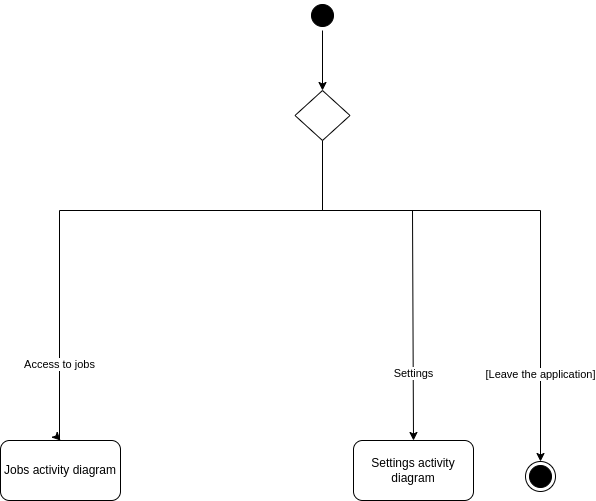

The diagram above was exported from draw.io. Its source (the exported page's mxGraphModel, read from the mxfile embedded in the PNG):
<mxGraphModel dx="1434" dy="773" grid="0" gridSize="10" guides="1" tooltips="1" connect="1" arrows="1" fold="1" page="0" pageScale="1" pageWidth="1169" pageHeight="826" background="#ffffff" math="0" shadow="0">
  <root>
    <mxCell id="0" />
    <mxCell id="1" parent="0" />
    <mxCell id="uYhUsIYlOD1HndWNPaIj-68" style="edgeStyle=orthogonalEdgeStyle;rounded=0;orthogonalLoop=1;jettySize=auto;html=1;exitX=0.5;exitY=1;exitDx=0;exitDy=0;entryX=0.5;entryY=0;entryDx=0;entryDy=0;" parent="1" source="uYhUsIYlOD1HndWNPaIj-43" target="uYhUsIYlOD1HndWNPaIj-52" edge="1">
      <mxGeometry relative="1" as="geometry" />
    </mxCell>
    <mxCell id="uYhUsIYlOD1HndWNPaIj-43" value="" style="ellipse;shape=startState;fillColor=#000000;strokeColor=#000000;" parent="1" vertex="1">
      <mxGeometry x="360" y="110" width="30" height="30" as="geometry" />
    </mxCell>
    <mxCell id="uYhUsIYlOD1HndWNPaIj-62" value="Access to jobs" style="edgeStyle=orthogonalEdgeStyle;rounded=0;orthogonalLoop=1;jettySize=auto;html=1;exitX=0.5;exitY=1;exitDx=0;exitDy=0;entryX=0.5;entryY=0;entryDx=0;entryDy=0;" parent="1" source="uYhUsIYlOD1HndWNPaIj-52" target="pWT5hJj1PZREnbaOMOHB-1" edge="1">
      <mxGeometry x="0.7269" relative="1" as="geometry">
        <Array as="points">
          <mxPoint x="375" y="320" />
          <mxPoint x="112" y="320" />
          <mxPoint x="112" y="549" />
          <mxPoint x="113" y="549" />
        </Array>
        <mxPoint x="112" y="547" as="targetPoint" />
        <mxPoint y="1" as="offset" />
      </mxGeometry>
    </mxCell>
    <mxCell id="uYhUsIYlOD1HndWNPaIj-66" style="edgeStyle=orthogonalEdgeStyle;rounded=0;orthogonalLoop=1;jettySize=auto;html=1;exitX=0.5;exitY=1;exitDx=0;exitDy=0;entryX=0.5;entryY=0;entryDx=0;entryDy=0;" parent="1" source="uYhUsIYlOD1HndWNPaIj-52" target="pWT5hJj1PZREnbaOMOHB-2" edge="1">
      <mxGeometry relative="1" as="geometry">
        <Array as="points">
          <mxPoint x="375" y="320" />
          <mxPoint x="465" y="320" />
          <mxPoint x="465" y="550" />
        </Array>
        <mxPoint x="465" y="551" as="targetPoint" />
      </mxGeometry>
    </mxCell>
    <mxCell id="-P_kYOfIu1A5ry4Mnb2y-191" value="Settings" style="edgeLabel;html=1;align=center;verticalAlign=middle;resizable=0;points=[];" parent="uYhUsIYlOD1HndWNPaIj-66" vertex="1" connectable="0">
      <mxGeometry x="0.7258" y="-3" relative="1" as="geometry">
        <mxPoint x="3" y="-15" as="offset" />
      </mxGeometry>
    </mxCell>
    <mxCell id="uYhUsIYlOD1HndWNPaIj-67" value="[Leave the application]" style="edgeStyle=orthogonalEdgeStyle;rounded=0;orthogonalLoop=1;jettySize=auto;html=1;exitX=0.5;exitY=1;exitDx=0;exitDy=0;entryX=0.5;entryY=0;entryDx=0;entryDy=0;" parent="1" source="uYhUsIYlOD1HndWNPaIj-52" target="-P_kYOfIu1A5ry4Mnb2y-188" edge="1">
      <mxGeometry x="0.6772" relative="1" as="geometry">
        <Array as="points">
          <mxPoint x="375" y="320" />
          <mxPoint x="593" y="320" />
        </Array>
        <mxPoint x="1479.7600000000011" y="388.20000000000005" as="targetPoint" />
        <mxPoint as="offset" />
      </mxGeometry>
    </mxCell>
    <mxCell id="uYhUsIYlOD1HndWNPaIj-52" value="" style="rhombus;whiteSpace=wrap;html=1;" parent="1" vertex="1">
      <mxGeometry x="347.5" y="200" width="55" height="50" as="geometry" />
    </mxCell>
    <mxCell id="-P_kYOfIu1A5ry4Mnb2y-188" value="" style="ellipse;html=1;shape=endState;fillColor=strokeColor;" parent="1" vertex="1">
      <mxGeometry x="578" y="571" width="30" height="30" as="geometry" />
    </mxCell>
    <mxCell id="pWT5hJj1PZREnbaOMOHB-1" value="Jobs activity diagram" style="rounded=1;whiteSpace=wrap;html=1;" parent="1" vertex="1">
      <mxGeometry x="53" y="550" width="120" height="60" as="geometry" />
    </mxCell>
    <mxCell id="pWT5hJj1PZREnbaOMOHB-2" value="Settings activity diagram" style="rounded=1;whiteSpace=wrap;html=1;" parent="1" vertex="1">
      <mxGeometry x="406" y="550" width="120" height="60" as="geometry" />
    </mxCell>
  </root>
</mxGraphModel>